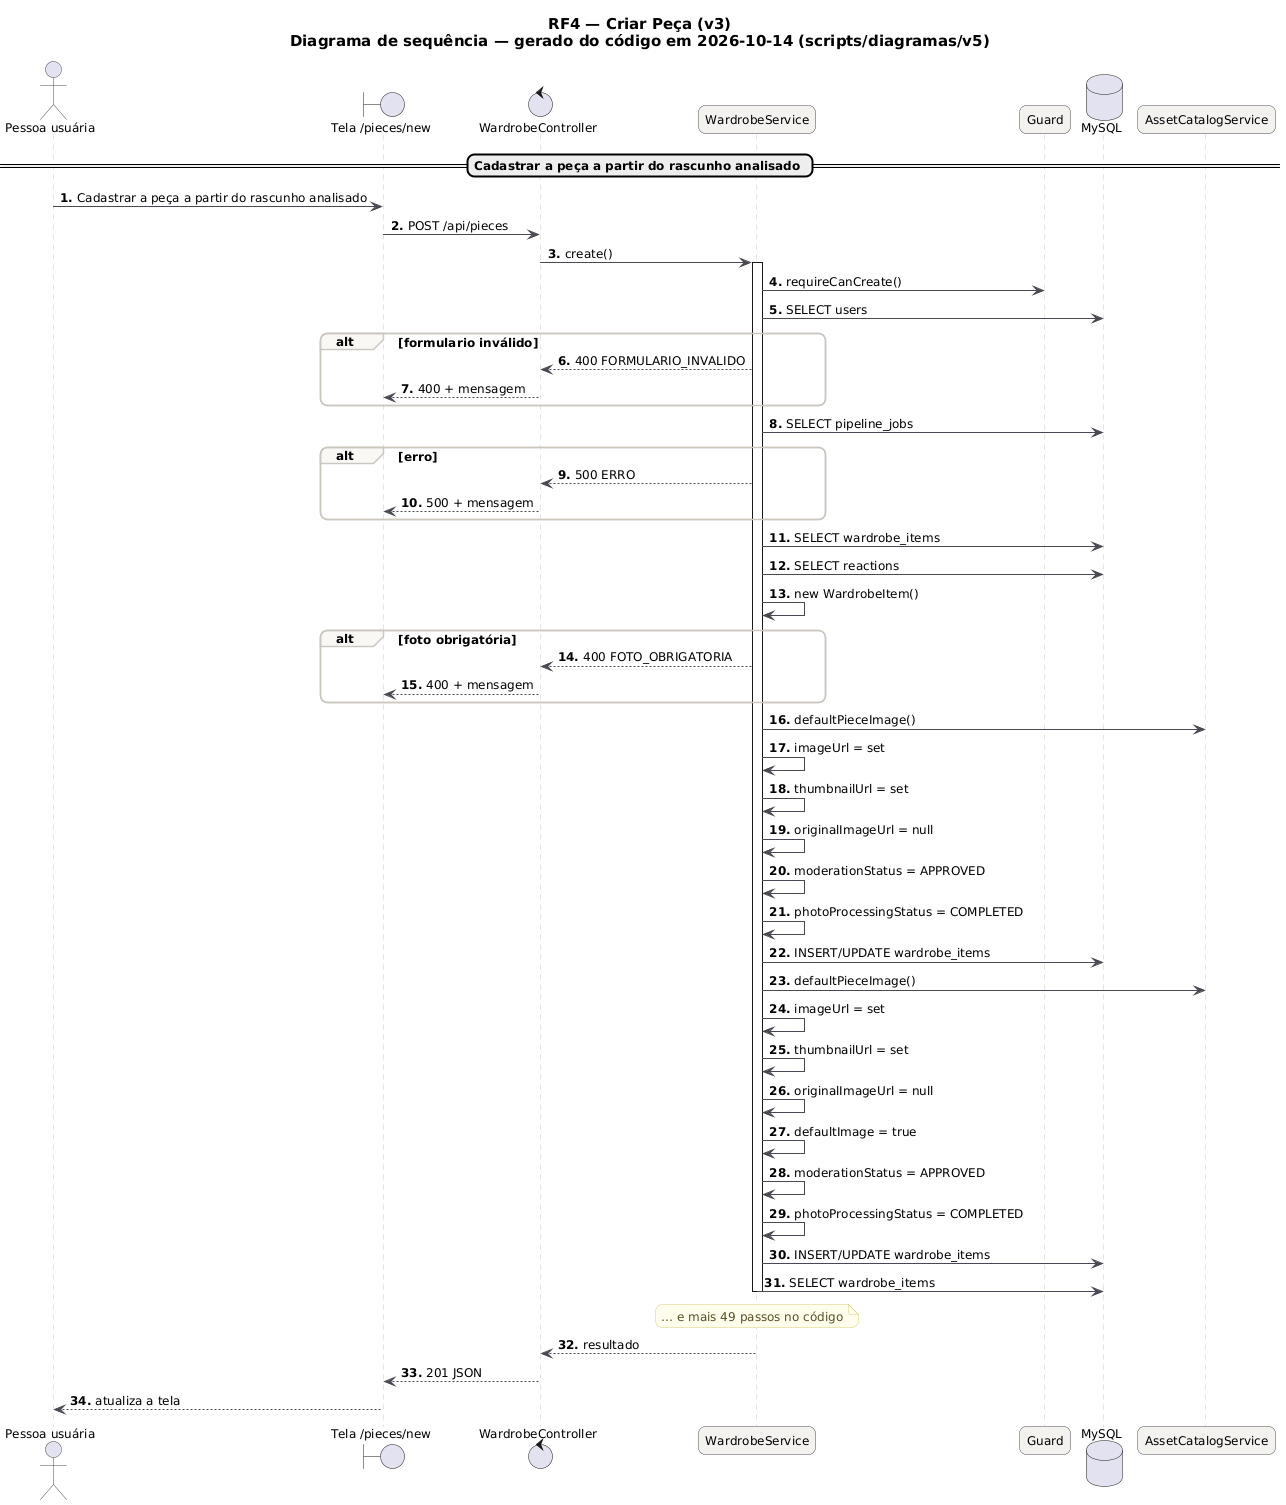

The diagram above was rendered by PlantUML. Its source (embedded in the PNG):
@startuml RF4_Sequencia_v3
skinparam backgroundColor #FFFFFF
skinparam shadowing false
skinparam defaultFontName "DejaVu Sans"
skinparam defaultFontSize 12
skinparam titleFontSize 15
skinparam roundcorner 14
skinparam ArrowColor #52606D
skinparam note {
  BackgroundColor #FFFDEB
  BorderColor #D8CE78
  FontColor #554F24
}
skinparam sequence {
  ArrowColor #4A4852
  LifeLineBorderColor #CBC6BE
  ParticipantBackgroundColor #F4F2EF
  ParticipantBorderColor #4A4852
  ActorBorderColor #4A4852
  GroupBorderColor #CBC6BE
  GroupBackgroundColor #FAF8F5
}
autonumber "<b>0."
title RF4 — Criar Peça (v3)\nDiagrama de sequência — gerado do código em 2026-10-14 (scripts/diagramas/v5)

actor "Pessoa usuária" as U
boundary "Tela /pieces/new" as P
control "WardrobeController" as WardrobeController
participant "WardrobeService" as WardrobeService
participant "Guard" as Guard
database "MySQL" as DB_MySQL
participant "AssetCatalogService" as AssetCatalogService
== Cadastrar a peça a partir do rascunho analisado ==
U -> P : Cadastrar a peça a partir do rascunho analisado
P -> WardrobeController : POST /api/pieces
WardrobeController -> WardrobeService : create()
activate WardrobeService
WardrobeService -> Guard : requireCanCreate()
WardrobeService -> DB_MySQL : SELECT users
alt formulario inválido
WardrobeService --> WardrobeController : 400 FORMULARIO_INVALIDO
WardrobeController --> P : 400 + mensagem
end
WardrobeService -> DB_MySQL : SELECT pipeline_jobs
alt erro
WardrobeService --> WardrobeController : 500 ERRO
WardrobeController --> P : 500 + mensagem
end
WardrobeService -> DB_MySQL : SELECT wardrobe_items
WardrobeService -> DB_MySQL : SELECT reactions
WardrobeService -> WardrobeService : new WardrobeItem()
alt foto obrigatória
WardrobeService --> WardrobeController : 400 FOTO_OBRIGATORIA
WardrobeController --> P : 400 + mensagem
end
WardrobeService -> AssetCatalogService : defaultPieceImage()
WardrobeService -> WardrobeService : imageUrl = set
WardrobeService -> WardrobeService : thumbnailUrl = set
WardrobeService -> WardrobeService : originalImageUrl = null
WardrobeService -> WardrobeService : moderationStatus = APPROVED
WardrobeService -> WardrobeService : photoProcessingStatus = COMPLETED
WardrobeService -> DB_MySQL : INSERT/UPDATE wardrobe_items
WardrobeService -> AssetCatalogService : defaultPieceImage()
WardrobeService -> WardrobeService : imageUrl = set
WardrobeService -> WardrobeService : thumbnailUrl = set
WardrobeService -> WardrobeService : originalImageUrl = null
WardrobeService -> WardrobeService : defaultImage = true
WardrobeService -> WardrobeService : moderationStatus = APPROVED
WardrobeService -> WardrobeService : photoProcessingStatus = COMPLETED
WardrobeService -> DB_MySQL : INSERT/UPDATE wardrobe_items
WardrobeService -> DB_MySQL : SELECT wardrobe_items
note over WardrobeService : … e mais 49 passos no código
deactivate WardrobeService
WardrobeService --> WardrobeController : resultado
WardrobeController --> P : 201 JSON
P --> U : atualiza a tela
@enduml